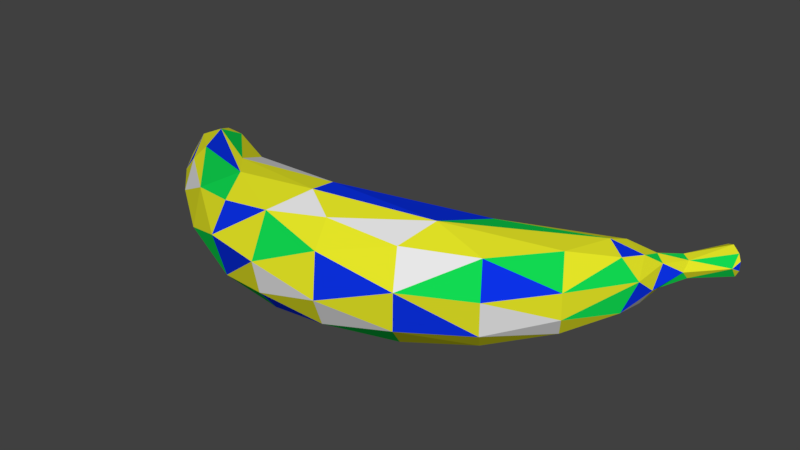 # Source: Banana.blend  (saved by Blender 2.80.75; exported with 4.5.12 LTS)
import bpy
from mathutils import Matrix  # noqa: F401  (used for matrix-valued properties, if any)

bpy.ops.wm.read_factory_settings(use_empty=True)
scene = bpy.context.scene
scene.name = 'Scene'

# ---- collections
col_collection_1 = bpy.data.collections.new('Collection 1'); scene.collection.children.link(col_collection_1)

# ---- materials (node trees are filled in below, after node groups)
mat_banana1 = bpy.data.materials.new('Banana1')
mat_banana1.alpha_threshold = 0.0
mat_banana1.use_transparent_shadow = False
mat_banana1.diffuse_color = (0.7965, 0.8, 0.02051, 1.0)
mat_banana1.roughness = 0.5
mat_banana2 = bpy.data.materials.new('Banana2')
mat_banana2.alpha_threshold = 0.0
mat_banana2.use_transparent_shadow = False
mat_banana2.diffuse_color = (0.006086, 0.6982, 0.08372, 1.0)
mat_banana2.roughness = 0.5
mat_banana2.line_color = (0.0, 0.0, 0.0, 1.0)
mat_banana3 = bpy.data.materials.new('Banana3')
mat_banana3.alpha_threshold = 0.0
mat_banana3.use_transparent_shadow = False
mat_banana3.diffuse_color = (0.003856, 0.0325, 0.8, 1.0)
mat_banana3.roughness = 0.5
mat_banana4 = bpy.data.materials.new('Banana4')
mat_banana4.alpha_threshold = 0.0
mat_banana4.use_transparent_shadow = False
mat_banana4.roughness = 0.5

# ---- material node trees

# ---- world
world_world = bpy.data.worlds.new('World'); scene.world = world_world
world_world.color = (0.05088, 0.05088, 0.05088)
world_world.use_sun_shadow = False
world_world.sun_shadow_jitter_overblur = 0.0
world_world.cycles.sampling_method = 'MANUAL'

# ---- meshes
me_cylinder = bpy.data.meshes.new('Cylinder')
me_cylinder.from_pydata([(0.4287, -0.5182, 2.582), (0.1461, -0.6561, 2.679), (-0.2052, -0.6576, 2.671), (-0.5488, -0.3552, 2.482), (-0.4908, 0.3416, 2.666), (-0.5758, -0.2451, 1.435), (-0.2435, 0.7275, 2.565), (0.1082, -0.4837, -1.663), (-0.08618, -0.5426, -0.5359), (-0.1543, -0.004588, -2.913), (-0.2946, -0.5928, -1.417), (-0.4921, -0.4309, 0.5322), (-0.5232, -0.6558, -2.09), (-0.7353, -1.174, -1.892), (-0.4776, -0.2522, -3.349), (-0.8733, -1.473, -0.3457), (-0.7906, -1.063, 1.206), (-0.6647, -1.936, -0.6791), (-0.4411, -1.706, -2.136), (-0.6335, -1.588, 1.059), (-0.2013, -1.853, 1.216), (-0.08681, -2.22, -0.6747), (0.1084, -1.824, -2.203), (-0.08171, -0.9326, -3.354), (0.3526, -1.801, 1.165), (0.3827, -2.126, -0.6742), (0.4886, -1.657, -2.109), (0.3325, -0.8676, -3.276), (0.7529, -1.437, 0.9702), (0.7304, -1.486, -1.775), (0.7098, -1.866, -0.6772), (0.643, -0.7654, -0.1402), (0.2964, -0.5855, -0.5334), (1.783e-07, -0.2828, 0.4744), (-0.3618, 0.02557, -3.506), (0.09325, 0.1491, -3.153), (-0.2901, -0.1461, -3.737), (0.3683, -0.02639, -3.58), (-0.05351, -0.2276, -3.848), (0.287, 0.1062, -3.291), (0.213, -0.1899, -3.797), (0.04983, 0.2079, -3.705), (1.829e-07, 0.9626, 2.868), (0.3265, 0.5191, 3.035), (-0.3265, 0.5191, 3.035), (0.3863, 0.6362, 2.73), (0.07153, 1.727, 3.589), (0.07046, 1.746, 3.473), (7.35e-07, 0.6873, 2.35), (0.2539, 0.6244, 2.397), (0.4543, -0.1457, -3.288), (0.5111, 0.2296, 2.709), (0.2517, 0.0622, 3.031), (-0.1308, 0.234, 3.144), (-0.3791, -0.03491, -3.164), (0.1673, -0.5601, -1.139), (-0.1741, -0.02634, 1.194), (-0.747, -1.736, 0.1201), (-0.5749, -1.125, 1.902), (-0.4535, -2.029, 0.1995), (-0.1756, -1.374, 2.067), (0.1308, -2.146, 0.2569), (0.2983, -1.329, 2.035), (0.5861, -1.926, 0.1714), (0.4725, -0.3583, -3.401), (0.2409, -0.1563, 0.9844), (-0.168, 0.07446, -3.764), (-0.1888, 0.1971, -3.395), (0.08349, 0.4976, 3.193), (-0.1628, 0.7496, 3.167), (-0.2194, 0.8418, 3.039), (-0.1471, 0.9325, 2.918), (-0.001205, 1.43, 3.742), (0.2806, -0.4489, -3.654), (-0.069, -0.4982, -3.724), (-0.378, -0.3871, -3.58), (-0.402, 0.1723, 2.925), (-0.3863, 0.6362, 2.73), (0.331, -0.4272, -2.198), (0.5758, -0.2451, 1.435), (0.5133, -0.72, -1.488), (0.626, -0.8296, -2.101), (0.8439, -1.13, -0.3402), (0.7453, -0.8164, 1.539), (0.8438, -1.556, 0.05389), (0.8645, -1.395, -0.8502), (0.5941, -1.096, 1.883), (0.4946, -1.957, -1.455), (0.3831, -1.332, -2.736), (-0.1218, -2.1, -1.508), (-0.09414, -1.422, -2.811), (-0.5468, -1.899, -1.437), (-0.4028, -1.093, -2.976), (-0.7649, -1.526, -1.548), (-0.5282, -0.9039, -2.927), (-0.8439, -1.13, -0.3402), (-0.6406, -0.8423, -0.7264), (-0.417, -0.6409, -0.5286), (-0.1338, -0.3403, -2.218), (0.1086, 0.2468, -3.528), (0.2062, 0.153, -3.649), (0.1506, 0.05345, -3.785), (-0.02068, 0.05899, -3.825), (-0.165, 0.1724, -3.687), (-0.05822, 0.2586, -3.554), (0.1292, 0.9379, 2.906), (0.2124, 0.8671, 3.007), (0.1865, 0.7691, 3.141), (-0.04998, 1.218, 3.15), (0.1285, 1.189, 3.188), (0.1173, 1.081, 3.345), (-9.801e-07, 0.9769, 3.332), (-0.1235, 1.081, 3.338), (-0.1392, 1.166, 3.224), (0.1684, 1.703, 3.529), (0.2029, 1.635, 3.649), (0.164, 1.565, 3.736), (0.06301, 1.547, 3.784), (-0.06487, 1.548, 3.784), (-0.1542, 1.566, 3.745), (-0.2085, 1.64, 3.632), (-0.1496, 1.725, 3.529), (-0.04833, 1.76, 3.473)], [], [(49, 65, 48), (51, 79, 45), (0, 86, 51), (0, 52, 1), (1, 62, 0), (1, 53, 2), (2, 60, 1), (76, 3, 2), (3, 76, 4), (5, 77, 6), (68, 52, 43), (35, 9, 98), (7, 10, 55), (8, 10, 97), (11, 56, 33), (33, 8, 11), (96, 10, 12), (11, 95, 5), (54, 14, 13), (95, 12, 13), (13, 15, 95), (94, 14, 75), (93, 17, 15), (94, 18, 93), (19, 58, 16), (16, 57, 19), (18, 94, 92), (17, 93, 91), (19, 59, 20), (20, 58, 19), (90, 92, 23), (23, 75, 74), (18, 92, 90), (89, 21, 17), (21, 59, 17), (17, 91, 89), (90, 22, 18), (61, 24, 20), (20, 62, 60), (27, 90, 23), (23, 73, 27), (61, 21, 25), (21, 87, 25), (22, 88, 26), (26, 87, 22), (25, 63, 61), (63, 25, 30), (25, 87, 30), (63, 28, 24), (24, 86, 62), (26, 88, 29), (29, 87, 26), (30, 84, 63), (64, 88, 27), (84, 30, 85), (30, 29, 85), (29, 64, 85), (84, 83, 28), (83, 84, 82), (82, 81, 31), (82, 31, 79), (81, 78, 80), (35, 78, 39), (80, 78, 7), (31, 55, 32), (98, 78, 35), (32, 33, 65), (55, 8, 32), (33, 56, 65), (33, 32, 8), (75, 34, 36), (34, 103, 36), (35, 104, 67), (37, 101, 100), (74, 36, 38), (36, 66, 38), (39, 50, 37), (39, 100, 99), (40, 74, 38), (40, 102, 101), (37, 73, 40), (67, 54, 9), (34, 14, 54), (102, 103, 41), (103, 104, 41), (101, 41, 100), (102, 41, 101), (99, 41, 104), (103, 67, 104), (100, 41, 99), (43, 51, 45), (45, 107, 43), (105, 106, 45), (71, 6, 77), (70, 77, 44), (69, 44, 53), (105, 49, 42), (71, 42, 6), (71, 108, 42), (111, 69, 68), (111, 112, 69), (69, 112, 70), (70, 113, 71), (111, 68, 107), (72, 119, 112), (114, 115, 109), (119, 120, 112), (115, 116, 110), (120, 121, 113), (116, 72, 110), (122, 47, 108), (111, 110, 72), (121, 122, 108), (122, 121, 46), (121, 120, 46), (120, 119, 46), (119, 118, 46), (118, 117, 46), (117, 116, 46), (116, 115, 46), (47, 122, 46), (72, 117, 118), (47, 46, 114), (48, 65, 56), (49, 79, 65), (79, 49, 45), (51, 83, 79), (51, 86, 83), (0, 51, 52), (0, 62, 86), (1, 60, 62), (1, 52, 53), (53, 76, 2), (58, 60, 2), (2, 3, 58), (16, 58, 3), (3, 4, 16), (5, 16, 4), (4, 77, 5), (56, 5, 6), (43, 107, 68), (6, 48, 56), (37, 50, 64), (8, 55, 10), (10, 7, 98), (11, 8, 97), (9, 54, 98), (10, 96, 97), (11, 5, 56), (12, 98, 54), (12, 10, 98), (11, 97, 96), (95, 96, 12), (11, 96, 95), (13, 12, 54), (95, 16, 5), (16, 95, 15), (93, 13, 14), (13, 93, 15), (94, 93, 14), (17, 57, 15), (16, 15, 57), (92, 94, 75), (91, 93, 18), (17, 59, 57), (19, 57, 59), (20, 60, 58), (23, 92, 75), (89, 91, 18), (18, 22, 89), (21, 61, 59), (20, 59, 61), (20, 24, 62), (27, 88, 90), (23, 74, 73), (22, 87, 89), (22, 90, 88), (21, 89, 87), (61, 63, 24), (24, 28, 86), (63, 84, 28), (64, 29, 88), (27, 73, 64), (30, 87, 29), (83, 86, 28), (50, 81, 64), (85, 64, 81), (82, 84, 85), (81, 82, 85), (79, 83, 82), (81, 50, 39), (39, 78, 81), (31, 81, 80), (31, 32, 65), (31, 65, 79), (7, 55, 80), (31, 80, 55), (7, 78, 98), (34, 67, 103), (75, 14, 34), (36, 103, 66), (35, 99, 104), (35, 67, 9), (74, 75, 36), (38, 66, 102), (67, 34, 54), (39, 37, 100), (40, 73, 74), (40, 38, 102), (35, 39, 99), (37, 64, 73), (37, 40, 101), (102, 66, 103), (71, 113, 108), (69, 70, 44), (48, 6, 42), (45, 106, 107), (68, 69, 53), (44, 77, 4), (4, 76, 44), (42, 49, 48), (43, 52, 51), (53, 44, 76), (68, 53, 52), (70, 71, 77), (105, 45, 49), (105, 42, 109), (106, 105, 109), (106, 109, 110), (107, 106, 110), (70, 112, 113), (111, 107, 110), (42, 108, 109), (111, 72, 112), (109, 115, 110), (120, 113, 112), (108, 47, 109), (113, 121, 108), (47, 114, 109), (115, 114, 46), (118, 119, 72), (117, 72, 116)])
me_cylinder.polygons.foreach_set('material_index', [0, 0, 1, 0, 3, 0, 0, 0, 0, 3, 3, 0, 0, 0, 0, 1, 1, 0, 1, 3, 0, 0, 0, 1, 0, 3, 0, 0, 0, 3, 0, 0, 3, 0, 1, 2, 0, 0, 0, 3, 0, 3, 0, 0, 0, 0, 2, 1, 1, 0, 1, 0, 0, 0, 0, 0, 2, 2, 0, 1, 0, 0, 0, 1, 0, 0, 0, 3, 2, 0, 0, 2, 0, 2, 3, 3, 0, 0, 0, 0, 0, 0, 0, 0, 2, 1, 0, 0, 0, 0, 0, 0, 0, 0, 0, 0, 0, 2, 0, 2, 0, 0, 0, 1, 1, 0, 0, 0, 0, 1, 0, 0, 2, 0, 1, 0, 1, 2, 0, 3, 0, 2, 0, 0, 3, 1, 0, 0, 2, 0, 3, 1, 1, 2, 1, 0, 0, 1, 0, 0, 0, 1, 0, 0, 3, 0, 2, 2, 0, 3, 0, 0, 0, 1, 0, 2, 2, 0, 0, 2, 3, 0, 0, 1, 0, 0, 1, 2, 0, 0, 0, 2, 2, 0, 2, 1, 2, 2, 3, 0, 0, 1, 0, 3, 3, 0, 0, 3, 0, 1, 3, 2, 0, 1, 2, 0, 2, 0, 0, 0, 0, 3, 1, 0, 0, 3, 3, 0, 1, 0, 0, 1, 0, 0, 1, 0, 3, 0, 0, 2, 2, 2, 0, 2, 0, 0, 3, 0, 2, 0, 1, 1, 0, 0, 0, 0, 0, 2, 0, 3, 0, 0])
_uv = me_cylinder.uv_layers.new(name='UVMap')
_uv.uv.foreach_set('vector', [0.9611, 0.1715, 0.9581, 0.3366, 0.9323, 0.1708, 0.1977, 0.7198, 0.1807, 0.5709, 0.2355, 0.7302, 0.1213, 0.6883, 0.08299, 0.6004, 0.1977, 0.7198, 0.8788, 0.2877, 0.8559, 0.3677, 0.8486, 0.2783, 0.8486, 0.2783, 0.8696, 0.1784, 0.8788, 0.2877, 0.8486, 0.2783, 0.813, 0.3885, 0.8102, 0.2758, 0.8102, 0.2758, 0.818, 0.1733, 0.8486, 0.2783, 0.7839, 0.3689, 0.7711, 0.2927, 0.8102, 0.2758, 0.4211, 0.1805, 0.4704, 0.1203, 0.4913, 0.1455, 0.4541, 0.2928, 0.5234, 0.1318, 0.54, 0.1471, 0.8349, 0.4178, 0.8559, 0.3677, 0.8615, 0.4124, 0.837, 0.6018, 0.8626, 0.6343, 0.8576, 0.7201, 0.8301, 0.7817, 0.8732, 0.8131, 0.8232, 0.8374, 0.8513, 0.8976, 0.8732, 0.8131, 0.8865, 0.9045, 0.8788, 0.3964, 0.9133, 0.3136, 0.9291, 0.3842, 0.8449, 0.985, 0.8513, 0.8976, 0.8972, 1.0, 0.6549, 0.7355, 0.6259, 0.6502, 0.6549, 0.5894, 0.4561, 0.395, 0.3927, 0.5068, 0.4541, 0.2928, 0.5788, 0.7901, 0.5576, 0.8154, 0.4238, 0.6769, 0.3927, 0.5068, 0.4876, 0.6866, 0.4238, 0.6769, 0.4238, 0.6769, 0.3563, 0.5148, 0.3927, 0.5068, 0.4793, 0.7832, 0.5576, 0.8154, 0.551, 0.843, 0.379, 0.6468, 0.3204, 0.56, 0.3563, 0.5148, 0.4793, 0.7832, 0.3811, 0.7133, 0.379, 0.6468, 0.3205, 0.3625, 0.3525, 0.2602, 0.3682, 0.3361, 0.3682, 0.3361, 0.3222, 0.4688, 0.3205, 0.3625, 0.7291, 0.3463, 0.7525, 0.4625, 0.7348, 0.4597, 0.7538, 0.1865, 0.7699, 0.2928, 0.739, 0.2659, 0.7645, 0.0256, 0.7325, 0.09408, 0.7131, 0.0, 0.8185, 0.0797, 0.7731, 0.1861, 0.7699, 0.09425, 0.6953, 0.4296, 0.7348, 0.4597, 0.7023, 0.5071, 0.7023, 0.5071, 0.7448, 0.5531, 0.7087, 0.5644, 0.7291, 0.3463, 0.7348, 0.4597, 0.6953, 0.4296, 0.6889, 0.2662, 0.6858, 0.1763, 0.7538, 0.1865, 0.6858, 0.1763, 0.7325, 0.09408, 0.7538, 0.1865, 0.7538, 0.1865, 0.739, 0.2659, 0.6889, 0.2662, 0.6953, 0.4296, 0.6674, 0.3507, 0.7291, 0.3463, 0.8572, 0.0, 0.8788, 0.08485, 0.8185, 0.0797, 0.8185, 0.0797, 0.8696, 0.1784, 0.818, 0.1733, 0.6595, 0.5042, 0.6953, 0.4296, 0.7023, 0.5071, 0.7023, 0.5071, 0.6725, 0.5614, 0.6595, 0.5042, 0.6675, 0.08605, 0.6858, 0.1763, 0.6374, 0.183, 0.6858, 0.1763, 0.6259, 0.2706, 0.6374, 0.183, 0.6674, 0.3507, 0.6463, 0.4287, 0.6305, 0.3507, 0.6305, 0.3507, 0.6259, 0.2706, 0.6674, 0.3507, 0.03124, 0.2971, 0.03766, 0.3953, 0.0, 0.3959, 0.03766, 0.3953, 0.03124, 0.2971, 0.06734, 0.3054, 0.03124, 0.2971, 0.07024, 0.2169, 0.06734, 0.3054, 0.03766, 0.3953, 0.07382, 0.4947, 0.02036, 0.5044, 0.02036, 0.5044, 0.08299, 0.6004, 0.04692, 0.6093, 0.1165, 0.1526, 0.1618, 0.09081, 0.1331, 0.1947, 0.1331, 0.1947, 0.07024, 0.2169, 0.1165, 0.1526, 0.06734, 0.3054, 0.08589, 0.393, 0.03766, 0.3953, 0.2804, 0.0413, 0.1618, 0.09081, 0.221, 0.04229, 0.08589, 0.393, 0.06734, 0.3054, 0.1244, 0.2985, 0.06734, 0.3054, 0.1331, 0.1947, 0.1244, 0.2985, 0.1331, 0.1947, 0.2804, 0.0413, 0.1244, 0.2985, 0.08589, 0.393, 0.1242, 0.5706, 0.07382, 0.4947, 0.1242, 0.5706, 0.08589, 0.393, 0.1391, 0.3598, 0.1391, 0.3598, 0.2055, 0.1733, 0.1662, 0.3882, 0.1391, 0.3598, 0.1662, 0.3882, 0.1807, 0.5709, 0.7702, 0.7533, 0.8061, 0.7247, 0.7838, 0.8093, 0.837, 0.6018, 0.8061, 0.7247, 0.8154, 0.5894, 0.7838, 0.8093, 0.8061, 0.7247, 0.8301, 0.7817, 0.7699, 0.9453, 0.8232, 0.8374, 0.8092, 0.8985, 0.8576, 0.7201, 0.8061, 0.7247, 0.837, 0.6018, 0.956, 0.4777, 0.9291, 0.3842, 0.9581, 0.3366, 0.8232, 0.8374, 0.8513, 0.8976, 0.8092, 0.8985, 0.9291, 0.3842, 0.9133, 0.3136, 0.9581, 0.3366, 0.9291, 0.3842, 0.956, 0.4777, 0.914, 0.4766, 0.551, 0.843, 0.5928, 0.8262, 0.5817, 0.8547, 0.5928, 0.8262, 0.6171, 0.8419, 0.5817, 0.8547, 0.837, 0.6018, 0.8543, 0.5569, 0.8681, 0.5764, 0.7121, 0.5964, 0.6927, 0.6169, 0.6891, 0.598, 0.7087, 0.5644, 0.7399, 0.5805, 0.7123, 0.5894, 0.6623, 0.6535, 0.6619, 0.6328, 0.6911, 0.6524, 0.3204, 0.06236, 0.2991, 0.05829, 0.3159, 0.02858, 0.8154, 0.5894, 0.8244, 0.5517, 0.836, 0.5595, 0.6847, 0.5873, 0.7087, 0.5644, 0.7123, 0.5894, 0.7121, 0.6308, 0.6777, 0.6292, 0.6927, 0.6169, 0.3159, 0.02858, 0.2716, 0.01022, 0.2998, 0.0, 0.8681, 0.5764, 0.8868, 0.6116, 0.8626, 0.6343, 0.5928, 0.8262, 0.5576, 0.8154, 0.5788, 0.7901, 0.6777, 0.6292, 0.6549, 0.6209, 0.6731, 0.607, 0.6549, 0.6209, 0.6568, 0.6, 0.6731, 0.607, 0.6927, 0.6169, 0.6731, 0.607, 0.6891, 0.598, 0.6777, 0.6292, 0.6731, 0.607, 0.6927, 0.6169, 0.6721, 0.5894, 0.6731, 0.607, 0.6568, 0.6, 0.6171, 0.8419, 0.6128, 0.8095, 0.6259, 0.825, 0.6891, 0.598, 0.6731, 0.607, 0.6721, 0.5894, 0.2146, 0.7603, 0.1977, 0.7198, 0.2355, 0.7302, 0.2355, 0.7302, 0.2338, 0.7763, 0.2146, 0.7603, 0.9477, 0.11, 0.9588, 0.1088, 0.9784, 0.1468, 0.5564, 0.1038, 0.54, 0.1471, 0.5234, 0.1318, 0.5425, 0.09276, 0.5234, 0.1318, 0.5062, 0.1006, 0.8066, 0.4393, 0.7901, 0.4089, 0.813, 0.3885, 0.9477, 0.11, 0.9611, 0.1715, 0.933, 0.1113, 0.9181, 0.1114, 0.933, 0.1113, 0.9075, 0.1542, 0.9181, 0.1114, 0.9264, 0.06984, 0.933, 0.1113, 0.823, 0.4713, 0.8066, 0.4393, 0.8349, 0.4178, 0.823, 0.4713, 0.8089, 0.481, 0.8066, 0.4393, 0.5316, 0.08047, 0.5636, 0.05462, 0.5425, 0.09276, 0.5425, 0.09276, 0.5744, 0.06538, 0.5564, 0.1038, 0.823, 0.4713, 0.8349, 0.4178, 0.8447, 0.4416, 0.82, 0.5378, 0.8025, 0.5502, 0.8089, 0.481, 0.3204, 0.8396, 0.3115, 0.8515, 0.2743, 0.7905, 0.6047, 0.0, 0.6135, 0.01107, 0.5636, 0.05462, 0.3115, 0.8515, 0.3012, 0.859, 0.2591, 0.805, 0.6135, 0.01107, 0.6259, 0.02031, 0.5744, 0.06538, 0.8373, 0.5514, 0.82, 0.5378, 0.8352, 0.4826, 0.9213, 0.0001965, 0.9343, 0.0006733, 0.9264, 0.06984, 0.823, 0.4713, 0.8352, 0.4826, 0.82, 0.5378, 0.9115, 0.0001563, 0.9213, 0.0001965, 0.9264, 0.06984, 0.734, 0.6727, 0.7315, 0.6859, 0.7172, 0.6656, 0.7315, 0.6859, 0.7207, 0.6972, 0.7172, 0.6656, 0.7207, 0.6972, 0.7048, 0.6972, 0.7172, 0.6656, 0.7048, 0.6972, 0.6968, 0.6899, 0.7172, 0.6656, 0.6968, 0.6899, 0.6914, 0.6767, 0.7172, 0.6656, 0.6914, 0.6767, 0.6924, 0.6641, 0.7172, 0.6656, 0.6924, 0.6641, 0.7018, 0.6557, 0.7172, 0.6656, 0.7284, 0.6607, 0.734, 0.6727, 0.7172, 0.6656, 0.82, 0.5378, 0.8263, 0.5517, 0.8123, 0.5511, 0.7284, 0.6607, 0.7172, 0.6656, 0.7173, 0.6535, 0.9323, 0.1708, 0.9581, 0.3366, 0.9133, 0.3136, 0.9611, 0.1715, 1.0, 0.3114, 0.9581, 0.3366, 1.0, 0.3114, 0.9611, 0.1715, 0.9784, 0.1468, 0.1977, 0.7198, 0.1242, 0.5706, 0.1807, 0.5709, 0.1977, 0.7198, 0.08299, 0.6004, 0.1242, 0.5706, 0.1213, 0.6883, 0.1977, 0.7198, 0.1654, 0.7489, 0.1213, 0.6883, 0.04692, 0.6093, 0.08299, 0.6004, 0.8486, 0.2783, 0.818, 0.1733, 0.8696, 0.1784, 0.8486, 0.2783, 0.8559, 0.3677, 0.813, 0.3885, 0.813, 0.3885, 0.7839, 0.3689, 0.8102, 0.2758, 0.7731, 0.1861, 0.818, 0.1733, 0.8102, 0.2758, 0.8102, 0.2758, 0.7711, 0.2927, 0.7731, 0.1861, 0.3682, 0.3361, 0.3525, 0.2602, 0.4211, 0.1805, 0.4211, 0.1805, 0.4913, 0.1455, 0.3682, 0.3361, 0.4541, 0.2928, 0.3682, 0.3361, 0.4913, 0.1455, 0.4913, 0.1455, 0.5234, 0.1318, 0.4541, 0.2928, 0.4923, 0.3125, 0.4541, 0.2928, 0.54, 0.1471, 0.8615, 0.4124, 0.8447, 0.4416, 0.8349, 0.4178, 0.9075, 0.1542, 0.9323, 0.1708, 0.9133, 0.3136, 0.3159, 0.02858, 0.2991, 0.05829, 0.2804, 0.0413, 0.8513, 0.8976, 0.8232, 0.8374, 0.8732, 0.8131, 0.8732, 0.8131, 0.8301, 0.7817, 0.8576, 0.7201, 0.8972, 1.0, 0.8513, 0.8976, 0.8865, 0.9045, 0.8626, 0.6343, 0.8868, 0.6116, 0.8576, 0.7201, 0.4857, 0.6105, 0.4361, 0.542, 0.4586, 0.515, 0.4561, 0.395, 0.4541, 0.2928, 0.4923, 0.3125, 0.8972, 0.7501, 0.8576, 0.7201, 0.8868, 0.6116, 0.6549, 0.7198, 0.6914, 0.6535, 0.6914, 0.7482, 0.4561, 0.395, 0.4586, 0.515, 0.4361, 0.542, 0.3927, 0.5068, 0.4361, 0.542, 0.4876, 0.6866, 0.4561, 0.395, 0.4361, 0.542, 0.3927, 0.5068, 0.4238, 0.6769, 0.4876, 0.6866, 0.5788, 0.7901, 0.3927, 0.5068, 0.3682, 0.3361, 0.4541, 0.2928, 0.3682, 0.3361, 0.3927, 0.5068, 0.3563, 0.5148, 0.379, 0.6468, 0.4238, 0.6769, 0.5576, 0.8154, 0.4238, 0.6769, 0.379, 0.6468, 0.3563, 0.5148, 0.4793, 0.7832, 0.379, 0.6468, 0.5576, 0.8154, 0.3204, 0.56, 0.3222, 0.4688, 0.3563, 0.5148, 0.3682, 0.3361, 0.3563, 0.5148, 0.3222, 0.4688, 0.7348, 0.4597, 0.7525, 0.4625, 0.7448, 0.5531, 0.739, 0.2659, 0.7699, 0.2928, 0.7291, 0.3463, 0.7538, 0.1865, 0.7325, 0.09408, 0.7699, 0.1138, 0.7645, 0.0256, 0.7699, 0.1138, 0.7325, 0.09408, 0.8185, 0.0797, 0.818, 0.1733, 0.7731, 0.1861, 0.7023, 0.5071, 0.7348, 0.4597, 0.7448, 0.5531, 0.6889, 0.2662, 0.739, 0.2659, 0.7291, 0.3463, 0.7291, 0.3463, 0.6674, 0.3507, 0.6889, 0.2662, 0.6858, 0.1763, 0.6675, 0.08605, 0.7325, 0.09408, 0.7131, 0.0, 0.7325, 0.09408, 0.6675, 0.08605, 0.8185, 0.0797, 0.8788, 0.08485, 0.8696, 0.1784, 0.6595, 0.5042, 0.6463, 0.4287, 0.6953, 0.4296, 0.7023, 0.5071, 0.7087, 0.5644, 0.6725, 0.5614, 0.6674, 0.3507, 0.6259, 0.2706, 0.6889, 0.2662, 0.6674, 0.3507, 0.6953, 0.4296, 0.6463, 0.4287, 0.6858, 0.1763, 0.6889, 0.2662, 0.6259, 0.2706, 0.0, 0.3959, 0.03766, 0.3953, 0.02036, 0.5044, 0.02036, 0.5044, 0.07382, 0.4947, 0.08299, 0.6004, 0.03766, 0.3953, 0.08589, 0.393, 0.07382, 0.4947, 0.2804, 0.0413, 0.1331, 0.1947, 0.1618, 0.09081, 0.221, 0.04229, 0.2716, 0.01022, 0.2804, 0.0413, 0.06734, 0.3054, 0.07024, 0.2169, 0.1331, 0.1947, 0.1242, 0.5706, 0.08299, 0.6004, 0.07382, 0.4947, 0.2991, 0.05829, 0.2055, 0.1733, 0.2804, 0.0413, 0.7699, 0.5894, 0.7699, 0.8981, 0.7649, 0.7443, 0.1391, 0.3598, 0.08589, 0.393, 0.1244, 0.2985, 0.2055, 0.1733, 0.1391, 0.3598, 0.1244, 0.2985, 0.1807, 0.5709, 0.1242, 0.5706, 0.1391, 0.3598, 0.2055, 0.1733, 0.2991, 0.05829, 0.3204, 0.06236, 0.8154, 0.5894, 0.8061, 0.7247, 0.7702, 0.7533, 0.7699, 0.9453, 0.7702, 0.7533, 0.7838, 0.8093, 1.0, 0.4643, 0.956, 0.4777, 0.9581, 0.3366, 1.0, 0.4643, 0.9581, 0.3366, 1.0, 0.3114, 0.8301, 0.7817, 0.8232, 0.8374, 0.7838, 0.8093, 0.7699, 0.9453, 0.7838, 0.8093, 0.8232, 0.8374, 0.8301, 0.7817, 0.8061, 0.7247, 0.8576, 0.7201, 0.5928, 0.8262, 0.6128, 0.8095, 0.6171, 0.8419, 0.551, 0.843, 0.5576, 0.8154, 0.5928, 0.8262, 0.5817, 0.8547, 0.6171, 0.8419, 0.6084, 0.8524, 0.837, 0.6018, 0.836, 0.5595, 0.8543, 0.5569, 0.837, 0.6018, 0.8681, 0.5764, 0.8626, 0.6343, 0.7087, 0.5644, 0.7448, 0.5531, 0.7399, 0.5805, 0.6911, 0.6524, 0.6619, 0.6328, 0.6777, 0.6292, 0.6128, 0.8095, 0.5928, 0.8262, 0.5788, 0.7901, 0.8154, 0.5894, 0.8051, 0.5669, 0.8244, 0.5517, 0.6847, 0.5873, 0.6725, 0.5614, 0.7087, 0.5644, 0.7121, 0.6308, 0.6911, 0.6524, 0.6777, 0.6292, 0.837, 0.6018, 0.8154, 0.5894, 0.836, 0.5595, 0.3159, 0.02858, 0.2804, 0.0413, 0.2716, 0.01022, 0.7121, 0.5964, 0.7121, 0.6308, 0.6927, 0.6169, 0.6777, 0.6292, 0.6619, 0.6328, 0.6549, 0.6209, 0.5564, 0.1038, 0.5744, 0.06538, 0.5838, 0.07188, 0.5316, 0.08047, 0.5425, 0.09276, 0.5062, 0.1006, 0.9323, 0.1708, 0.9075, 0.1542, 0.933, 0.1113, 0.2355, 0.7302, 0.2478, 0.7642, 0.2338, 0.7763, 0.8349, 0.4178, 0.8066, 0.4393, 0.813, 0.3885, 0.5062, 0.1006, 0.5234, 0.1318, 0.4913, 0.1455, 0.4913, 0.1455, 0.4704, 0.1203, 0.5062, 0.1006, 0.933, 0.1113, 0.9611, 0.1715, 0.9323, 0.1708, 0.2146, 0.7603, 0.1654, 0.7489, 0.1977, 0.7198, 0.813, 0.3885, 0.7901, 0.4089, 0.7839, 0.3689, 0.8349, 0.4178, 0.813, 0.3885, 0.8559, 0.3677, 0.5425, 0.09276, 0.5564, 0.1038, 0.5234, 0.1318, 0.9477, 0.11, 0.9784, 0.1468, 0.9611, 0.1715, 0.9477, 0.11, 0.933, 0.1113, 0.9465, 0.06866, 0.2478, 0.7642, 0.2552, 0.7541, 0.2743, 0.7905, 0.2478, 0.7642, 0.2743, 0.7905, 0.2591, 0.805, 0.2338, 0.7763, 0.2478, 0.7642, 0.2591, 0.805, 0.5425, 0.09276, 0.5636, 0.05462, 0.5744, 0.06538, 0.823, 0.4713, 0.8447, 0.4416, 0.8352, 0.4826, 0.933, 0.1113, 0.9264, 0.06984, 0.9465, 0.06866, 0.823, 0.4713, 0.82, 0.5378, 0.8089, 0.481, 0.2743, 0.7905, 0.3115, 0.8515, 0.2591, 0.805, 0.6135, 0.01107, 0.5744, 0.06538, 0.5636, 0.05462, 0.9264, 0.06984, 0.9343, 0.0006733, 0.9465, 0.06866, 0.5744, 0.06538, 0.6259, 0.02031, 0.5838, 0.07188, 0.9343, 0.0006733, 0.9461, 0.0, 0.9465, 0.06866, 0.7018, 0.6557, 0.7173, 0.6535, 0.7172, 0.6656, 0.8123, 0.5511, 0.8025, 0.5502, 0.82, 0.5378, 0.8263, 0.5517, 0.82, 0.5378, 0.8373, 0.5514])
me_cylinder.materials.append(mat_banana1)
me_cylinder.materials.append(mat_banana2)
me_cylinder.materials.append(mat_banana3)
me_cylinder.materials.append(mat_banana4)
me_cylinder.use_remesh_preserve_volume = False
me_cylinder.use_remesh_preserve_attributes = False
me_cylinder.use_mirror_vertex_groups = False
me_cylinder.update()

# ---- objects
ob_banana = bpy.data.objects.new('Banana', me_cylinder)

# ---- transforms, parenting, visibility, modifiers, constraints
ob_banana.location = (1.023, 1.382, -1.199e-07)
ob_banana.rotation_euler = (-0.0, 1.571, 0.0)
ob_banana.lineart.crease_threshold = 0.0

# ---- collection membership
col_collection_1.objects.link(ob_banana)

# ---- scene / render settings (as saved in the file)
scene.frame_start = 1; scene.frame_end = 250; scene.frame_set(1)
scene.render.engine = 'BLENDER_EEVEE_NEXT'
scene.render.resolution_percentage = 50
scene.render.dither_intensity = 0.0
scene.cycles.use_denoising = False
scene.cycles.samples = 128
scene.cycles.sampling_pattern = 'TABULATED_SOBOL'
scene.cycles.use_adaptive_sampling = False
scene.cycles.use_light_tree = False
scene.cycles.blur_glossy = 0.0
scene.cycles.sample_clamp_indirect = 0.0
scene.view_settings.view_transform = 'Standard'
bpy.context.view_layer.update()

# ---- added for rendering (the .blend has no active camera and no usable light): camera, sun
cam_auto = bpy.data.cameras.new('AutoCamera')
cam_auto.lens = 50.0
cam_auto.sensor_width = 36.0
cam_auto.clip_end = 1000.0
ob_auto_camera = bpy.data.objects.new('AutoCamera', cam_auto)
scene.collection.objects.link(ob_auto_camera)
ob_auto_camera.location = (9.11541, -8.59794, 6.50408)
ob_auto_camera.rotation_euler = (1.09748, -7.21219e-08, 0.694738)
scene.camera = ob_auto_camera
light_auto_sun = bpy.data.lights.new('AutoSun', 'SUN')
light_auto_sun.energy = 3.0
light_auto_sun.angle = 0.0523599
ob_auto_sun = bpy.data.objects.new('AutoSun', light_auto_sun)
scene.collection.objects.link(ob_auto_sun)
ob_auto_sun.rotation_euler = (0.872665, 0.174533, 0.523599)
bpy.context.view_layer.update()
